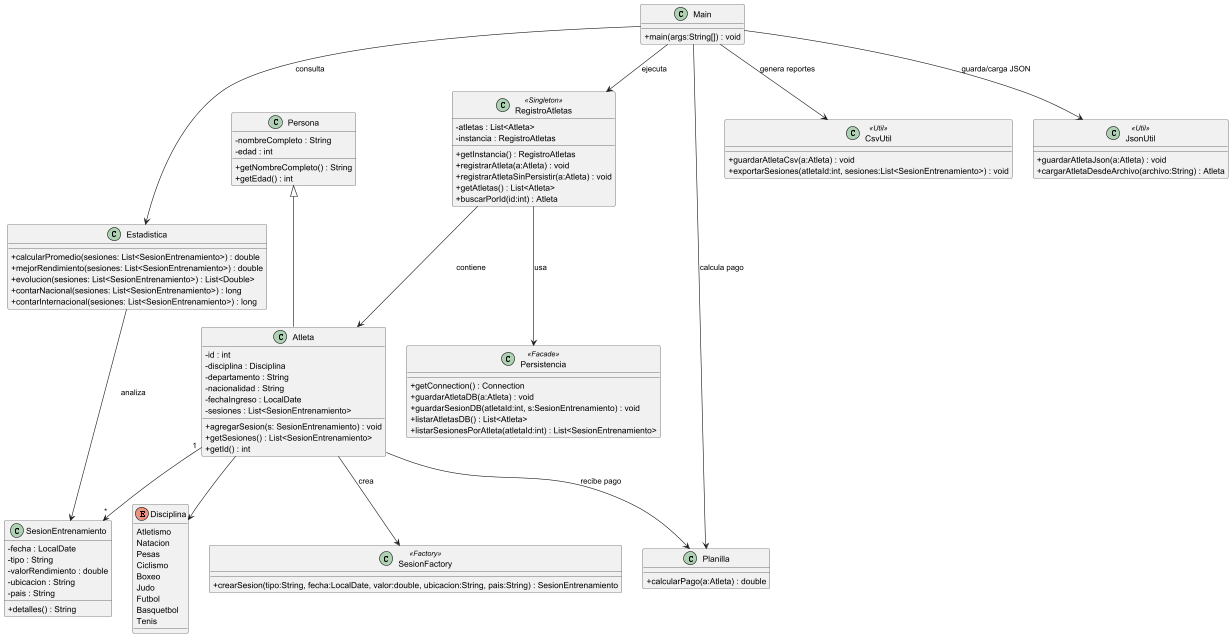

The diagram above was rendered by PlantUML. Its source (embedded in the PNG):
@startuml
skinparam classAttributeIconSize 0

' Clases base
class Persona {
  - nombreCompleto : String
  - edad : int
  + getNombreCompleto() : String
  + getEdad() : int
}

class Atleta {
  - id : int
  - disciplina : Disciplina
  - departamento : String
  - nacionalidad : String
  - fechaIngreso : LocalDate
  - sesiones : List<SesionEntrenamiento>
  + agregarSesion(s: SesionEntrenamiento) : void
  + getSesiones() : List<SesionEntrenamiento>
  + getId() : int
}

class SesionEntrenamiento {
  - fecha : LocalDate
  - tipo : String
  - valorRendimiento : double
  - ubicacion : String
  - pais : String
  + detalles() : String
}

class SesionFactory <<Factory>> {
  + crearSesion(tipo:String, fecha:LocalDate, valor:double, ubicacion:String, pais:String) : SesionEntrenamiento
}

class Estadistica {
  + calcularPromedio(sesiones: List<SesionEntrenamiento>) : double
  + mejorRendimiento(sesiones: List<SesionEntrenamiento>) : double
  + evolucion(sesiones: List<SesionEntrenamiento>) : List<Double>
  + contarNacional(sesiones: List<SesionEntrenamiento>) : long
  + contarInternacional(sesiones: List<SesionEntrenamiento>) : long
}

class Persistencia <<Facade>> {
  + getConnection() : Connection
  + guardarAtletaDB(a:Atleta) : void
  + guardarSesionDB(atletaId:int, s:SesionEntrenamiento) : void
  + listarAtletasDB() : List<Atleta>
  + listarSesionesPorAtleta(atletaId:int) : List<SesionEntrenamiento>
}

class RegistroAtletas <<Singleton>> {
  - atletas : List<Atleta>
  - instancia : RegistroAtletas
  + getInstancia() : RegistroAtletas
  + registrarAtleta(a:Atleta) : void
  + registrarAtletaSinPersistir(a:Atleta) : void
  + getAtletas() : List<Atleta>
  + buscarPorId(id:int) : Atleta
}

class Planilla {
  + calcularPago(a:Atleta) : double
}

class CsvUtil <<Util>> {
  + guardarAtletaCsv(a:Atleta) : void
  + exportarSesiones(atletaId:int, sesiones:List<SesionEntrenamiento>) : void
}

class JsonUtil <<Util>> {
  + guardarAtletaJson(a:Atleta) : void
  + cargarAtletaDesdeArchivo(archivo:String) : Atleta
}

enum Disciplina {
  Atletismo
  Natacion
  Pesas
  Ciclismo
  Boxeo
  Judo
  Futbol
  Basquetbol
  Tenis
}

class Main {
  + main(args:String[]) : void
}

' Relaciones
Persona <|-- Atleta
Atleta "1" --> "*" SesionEntrenamiento
Atleta --> Disciplina
RegistroAtletas --> Persistencia : usa
RegistroAtletas --> Atleta : contiene
Atleta --> SesionFactory : crea
Estadistica --> SesionEntrenamiento : analiza
Main --> RegistroAtletas : ejecuta
Main --> Estadistica : consulta
Main --> Planilla : calcula pago
Main --> CsvUtil : genera reportes
Main --> JsonUtil : guarda/carga JSON
Atleta --> Planilla : recibe pago

@enduml